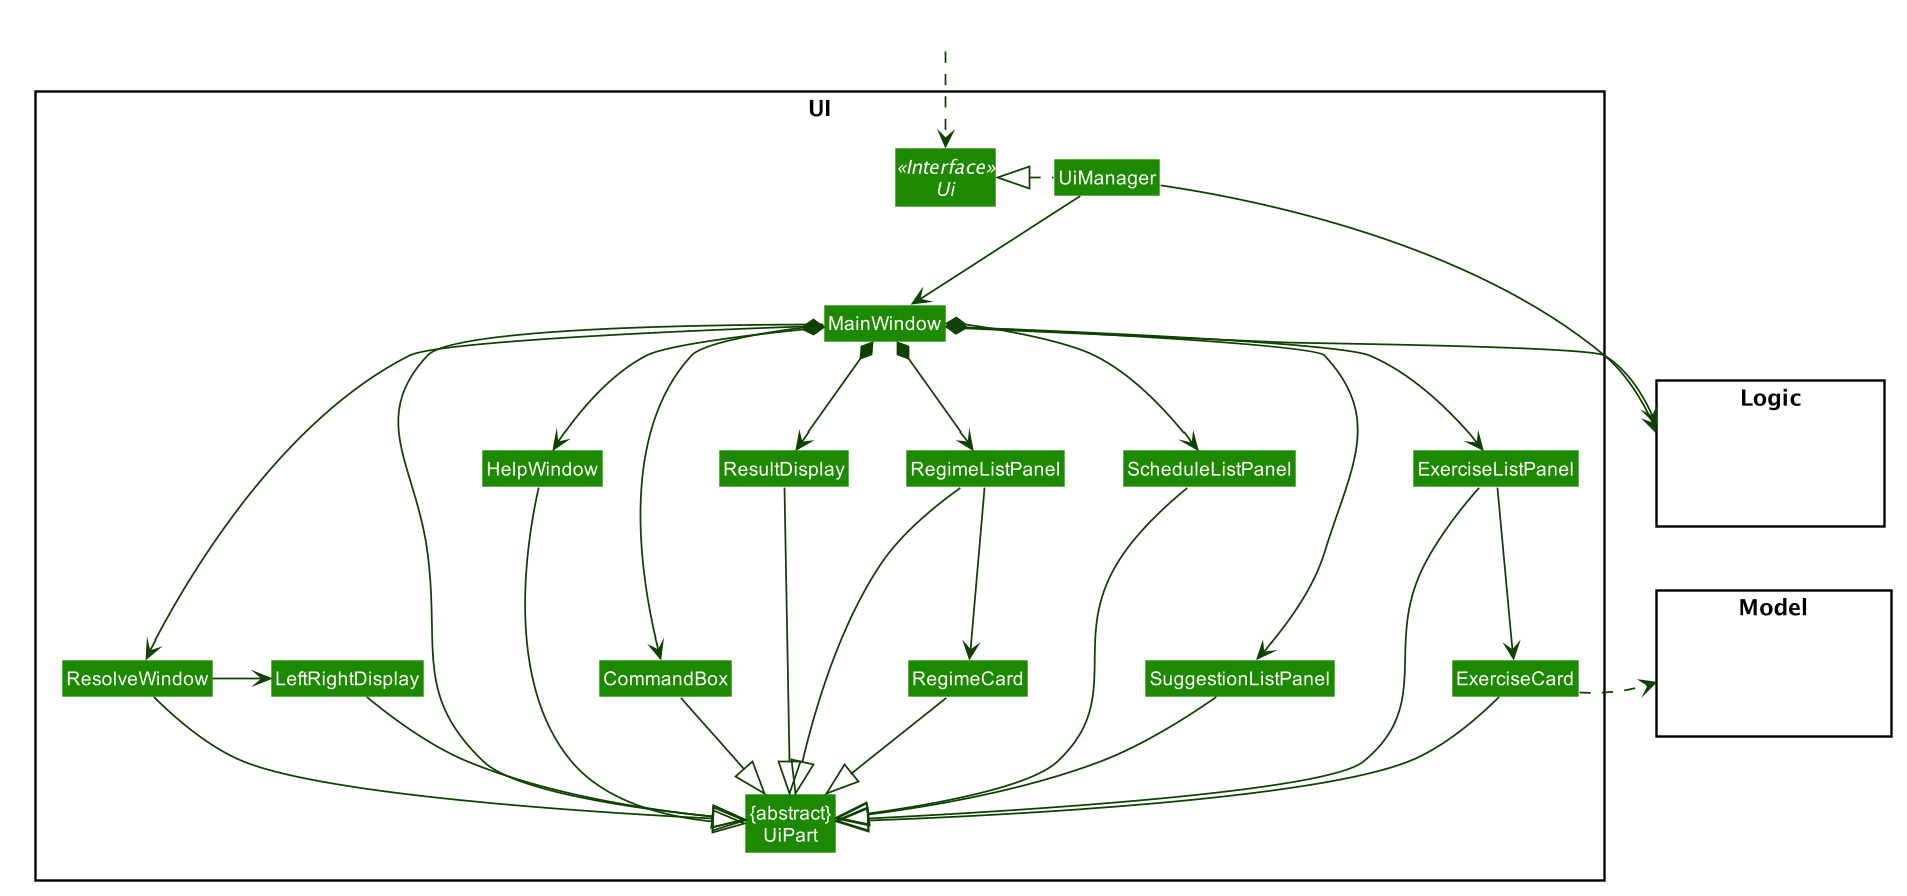

The diagram above was rendered by PlantUML. Its source (embedded in the PNG):
@startuml








skinparam BackgroundColor #FFFFFFF

skinparam Shadowing false

skinparam Class {
    FontColor #FFFFFF
    BorderThickness 1
    BorderColor #FFFFFF
    StereotypeFontColor #FFFFFF
    FontName Arial
}

skinparam Actor {
    BorderColor #000000
    Color #000000
    FontName Arial
}

skinparam Sequence {
    MessageAlign center
    BoxFontSize 15
    BoxPadding 0
    BoxFontColor #FFFFFF
    FontName Arial
}

skinparam Participant {
    FontColor #FFFFFFF
    Padding 20
}

skinparam MinClassWidth 50
skinparam ParticipantPadding 10
skinparam Shadowing false
skinparam DefaultTextAlignment center
skinparam packageStyle Rectangle

hide footbox
hide members
hide circle
skinparam arrowThickness 1.1
skinparam arrowColor #0E4100
skinparam classBackgroundColor #1D8900

package UI <<Rectangle>>{
Interface Ui <<Interface>>
Class "{abstract}\nUiPart" as UiPart
Class UiManager
Class MainWindow
Class HelpWindow
Class CommandBox
Class ResultDisplay
Class ResolveWindow
Class LeftRightDisplay
Class ExerciseListPanel
Class RegimeListPanel
Class ScheduleListPanel
Class SuggestionListPanel
Class ExerciseCard
Class RegimeCard
}

package Model <<Rectangle>> {
Class HiddenModel #FFFFFF
}

package Logic <<Rectangle>> {
Class HiddenLogic #FFFFFF
}

Class HiddenOutside #FFFFFF
HiddenOutside ..> Ui

UiManager .left.|> Ui
UiManager -down-> MainWindow

MainWindow *--> HelpWindow
MainWindow *--> CommandBox
MainWindow *--> ResultDisplay
MainWindow *--> ResolveWindow
MainWindow *--> ExerciseListPanel
MainWindow *--> RegimeListPanel
MainWindow *--> ScheduleListPanel
MainWindow *--> SuggestionListPanel

ExerciseListPanel --> ExerciseCard
RegimeListPanel --> RegimeCard

MainWindow --|> UiPart

HelpWindow --|> UiPart
ResultDisplay --|> UiPart
CommandBox --|> UiPart
ResolveWindow --|> UiPart
LeftRightDisplay --|> UiPart
ExerciseListPanel --|> UiPart
ExerciseCard --|> UiPart
RegimeListPanel --|> UiPart
RegimeCard --|> UiPart
ScheduleListPanel --|> UiPart
SuggestionListPanel --|> UiPart

ExerciseCard .right.> Model
UiManager -right-> Logic
MainWindow -right-> Logic

ResolveWindow -> LeftRightDisplay

ExerciseListPanel -[hidden]left- HiddenLogic
ExerciseCard -[hidden]left- HiddenLogic
HelpWindow -[hidden]- CommandBox
MainWindow -[hidden]-|> UiPart
@enduml